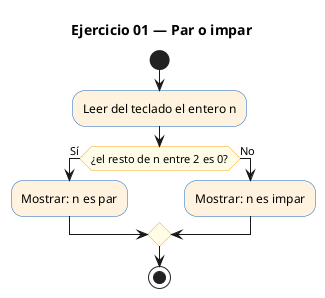

The diagram above was rendered by PlantUML. Its source (embedded in the PNG):
@startuml
' PlantUML (Activity diagram) — Ejercicio 01: Par o impar
title Ejercicio 01 — Par o impar

skinparam backgroundColor white
skinparam defaultFontName Helvetica
skinparam ActivityBackgroundColor #E3F2FD
skinparam ActivityBorderColor #1565C0
skinparam ActivityDiamondBackgroundColor #FFFDE7
skinparam ActivityDiamondBorderColor #F9A825

start
#FFF3E0:Leer del teclado el entero n;
if (¿el resto de n entre 2 es 0?) then (Sí)
  #FFF3E0:Mostrar: n es par;
else (No)
  #FFF3E0:Mostrar: n es impar;
endif
stop
@enduml